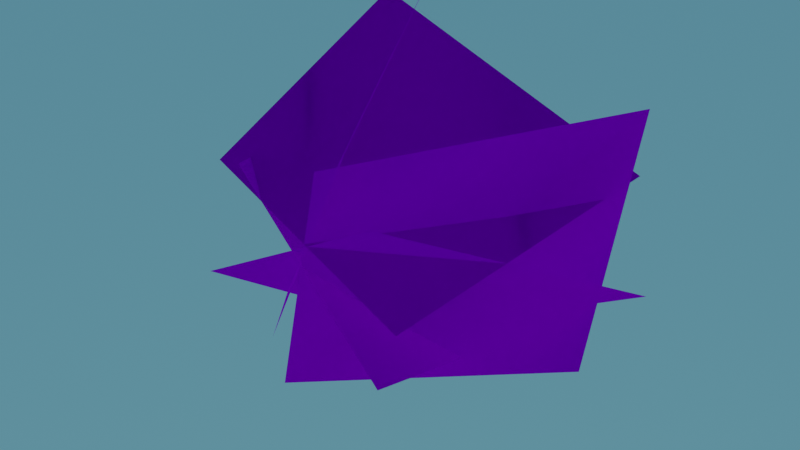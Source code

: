 # Source: Grass1.blend  (saved by Blender 2.91.10; exported with 4.5.12 LTS)
import bpy
from mathutils import Matrix  # noqa: F401  (used for matrix-valued properties, if any)

bpy.ops.wm.read_factory_settings(use_empty=True)
scene = bpy.context.scene
scene.name = 'Scene'

# ---- images (referenced by path relative to the original .blend; pixels are not part of the script)
import os
ASSET_DIR = os.environ.get("B2B_ASSET_DIR", "")  # directory of the original .blend (textures are referenced by path, not embedded)
HERE = os.path.dirname(os.path.abspath(__file__))  # packed textures are extracted next to this script under _unpacked/

def load_image(name, relpath, width, height, colorspace="sRGB"):
    """Load a texture the original file referenced (path relative to the .blend, or extracted next to this script)."""
    p = next((c for c in (os.path.join(HERE, relpath), os.path.join(ASSET_DIR, relpath)) if relpath and os.path.exists(c)), "")
    if p:
        img = bpy.data.images.load(p, check_existing=True)
        img.name = name
    else:  # same state as the original file: an image datablock whose file is absent (Cycles renders it pink)
        img = bpy.data.images.new(name, width, height)
        img.source = "FILE"
        img.filepath = "//" + (relpath or name)
    img.colorspace_settings.name = colorspace
    return img
img_clipart975162_png = load_image('clipart975162.png', 'clipart975162.png', 1024, 1024, 'sRGB')
img_pngwing_com_png = load_image('pngwing.com.png', 'pngwing.com.png', 1024, 1024, 'sRGB')

# ---- materials (node trees are filled in below, after node groups)
mat_grassfromtexture_003 = bpy.data.materials.new('GrassFromTexture.003')
mat_grassfromtexture_003.alpha_threshold = 0.5983

# ---- material node trees
mat_grassfromtexture_003.use_nodes = True; mat_grassfromtexture_003.node_tree.nodes.clear()
_N = mat_grassfromtexture_003.node_tree.nodes; _L = mat_grassfromtexture_003.node_tree.links
n0 = _N.new('ShaderNodeOutputMaterial'); n0.name = 'Material Output'; n0.location = (360, 300)
n0.target = 'CYCLES'
n1 = _N.new('ShaderNodeBsdfPrincipled'); n1.name = 'Principled BSDF'; n1.location = (70, 300)
n1.distribution = 'GGX'
n1.subsurface_method = 'BURLEY'
n1.inputs[2].default_value = 0.9444
n1.inputs[3].default_value = 1.45
n1.inputs[13].default_value = 0.0
n1.inputs[27].default_value = (0.0, 0.0, 0.0, 1.0)
n1.inputs[28].default_value = 1.0
n2 = _N.new('ShaderNodeTexImage'); n2.name = 'Image Texture.002'; n2.location = (-920, 360)
n2.image = img_clipart975162_png
n3 = _N.new('ShaderNodeHueSaturation'); n3.name = 'Hue Saturation Value'; n3.location = (-220, 240)
n3.inputs[1].default_value = 1.9
n4 = _N.new('ShaderNodeTexImage'); n4.name = 'Image Texture.001'; n4.location = (-920, 40)
n4.image = img_pngwing_com_png
n5 = _N.new('ShaderNodeBrightContrast'); n5.name = 'Bright/Contrast'; n5.location = (-500, 200)
n5.inputs[2].default_value = 0.2
n6 = _N.new('ShaderNodeOutputMaterial'); n6.name = 'Material Output.001'; n6.location = (0, 0)
n6.target = 'EEVEE'
n7 = _N.new('ShaderNodeMixShader'); n7.name = 'Mix Shader'; n7.location = (0, 0)
n7.label = 'Disable Shadow'
n7.hide = True
n8 = _N.new('ShaderNodeLightPath'); n8.name = 'Light Path'; n8.location = (0, 0)
n8.hide = True
n9 = _N.new('ShaderNodeBsdfTransparent'); n9.name = 'Transparent BSDF'; n9.location = (0, 0)
n9.hide = True
_L.new(n1.outputs[0], n0.inputs[0])
_L.new(n5.outputs[0], n3.inputs[4])
_L.new(n3.outputs[0], n1.inputs[0])
_L.new(n4.outputs[0], n5.inputs[0])
_L.new(n4.outputs[1], n1.inputs[4])
_L.new(n1.outputs[0], n7.inputs[1])
_L.new(n7.outputs[0], n6.inputs[0])
_L.new(n8.outputs[1], n7.inputs[0])
_L.new(n9.outputs[0], n7.inputs[2])
n0.is_active_output = True

# ---- world
world_world = bpy.data.worlds.new('World'); scene.world = world_world
world_world.use_nodes = True; world_world.node_tree.nodes.clear()
_N = world_world.node_tree.nodes; _L = world_world.node_tree.links
n0 = _N.new('ShaderNodeOutputWorld'); n0.name = 'World Output'; n0.location = (300, 300)
n1 = _N.new('ShaderNodeBackground'); n1.name = 'Background'; n1.location = (10, 300)
n2 = _N.new('ShaderNodeTexSky'); n2.name = 'Sky Texture'; n2.location = (-568, 261)
n2.sky_type = 'HOSEK_WILKIE'
n2.turbidity = 1.0
n2.sun_disc = False
n2.sun_size = 0.001745
n2.sun_intensity = 0.1
n2.sun_elevation = 0.2583
n2.sun_rotation = 0.003491
n2.altitude = 2800.0
n2.air_density = 1.308
n2.dust_density = 0.9231
n2.ozone_density = 0.3846
n3 = _N.new('ShaderNodeValToRGB'); n3.name = 'ColorRamp'; n3.location = (-310, 273)
while len(n3.color_ramp.elements) > 1: n3.color_ramp.elements.remove(n3.color_ramp.elements[-1])
n3.color_ramp.elements[0].position = 0.0; n3.color_ramp.elements[0].color = (0.0, 0.04605, 0.1479, 1.0)
_e = n3.color_ramp.elements.new(1.0); _e.color = (0.4371, 1.0, 1.0, 1.0)
_L.new(n1.outputs[0], n0.inputs[0])
_L.new(n2.outputs[0], n3.inputs[0])
_L.new(n3.outputs[0], n1.inputs[0])
n0.is_active_output = True
world_world.color = (0.05088, 0.05088, 0.05088)
world_world.use_sun_shadow = False
world_world.sun_shadow_jitter_overblur = 0.0

# ---- meshes
me_plane_004 = bpy.data.meshes.new('Plane.004')
me_plane_004.from_pydata([(-0.9124, -0.1375, 0.592), (0.3812, -0.1907, -0.678), (-1.8, 2.111, 0.2235), (0.0101, 2.16, -1.555), (-1.291, -0.1577, -0.38), (0.3038, -0.1585, 0.4871), (-0.984, 1.951, -1.783), (1.244, 1.886, -0.5696), (-0.522, -0.1864, -1.026), (-0.1803, -0.1443, 0.7477), (0.6745, 1.995, -1.558), (1.148, 1.805, 0.9286), (0.5342, -0.1801, -0.1912), (-1.108, -0.1352, 0.5689), (0.9925, 2.078, 0.2791), (-1.327, 1.944, 1.301), (0.09444, -0.1428, 0.9603), (-0.6328, -0.1756, -0.6823), (-1.038, 2.173, 1.472), (-2.061, 1.761, -0.8143), (-1.8, 2.111, 0.2235), (-0.9124, -0.1375, 0.592), (0.3812, -0.1907, -0.678), (0.0101, 2.16, -1.555), (-1.291, -0.1577, -0.38), (-0.984, 1.951, -1.783), (0.3038, -0.1585, 0.4871), (1.244, 1.886, -0.5696), (-0.522, -0.1864, -1.026), (0.6745, 1.995, -1.558), (-0.1803, -0.1443, 0.7477), (1.148, 1.805, 0.9286), (0.5342, -0.1801, -0.1912), (0.9925, 2.078, 0.2791), (-1.108, -0.1352, 0.5689), (-1.327, 1.944, 1.301), (0.09444, -0.1428, 0.9603), (-1.038, 2.173, 1.472), (-0.6328, -0.1756, -0.6823), (-2.061, 1.761, -0.8143)], [], [(0, 2, 3, 1), (4, 6, 7, 5), (8, 10, 11, 9), (12, 14, 15, 13), (16, 18, 19, 17), (21, 22, 23, 20), (24, 26, 27, 25), (28, 30, 31, 29), (32, 34, 35, 33), (36, 38, 39, 37), (3, 2, 20, 23), (17, 19, 39, 38), (11, 10, 29, 31), (6, 4, 24, 25), (19, 18, 37, 39), (14, 12, 32, 33), (4, 5, 26, 24), (12, 13, 34, 32), (5, 7, 27, 26), (13, 15, 35, 34), (7, 6, 25, 27), (2, 0, 21, 20), (15, 14, 33, 35), (10, 8, 28, 29), (0, 1, 22, 21), (18, 16, 36, 37), (8, 9, 30, 28), (1, 3, 23, 22), (16, 17, 38, 36), (9, 11, 31, 30)])
_uv = me_plane_004.uv_layers.new(name='UVMap')
_uv.uv.foreach_set('vector', [0.0, 0.0, 0.0, 1.0, 1.0, 1.0, 1.0, 0.0, 0.0, 0.0, 0.0, 1.0, 1.0, 1.0, 1.0, 0.0, 0.0, 0.0, 0.0, 1.0, 1.0, 1.0, 1.0, 0.0, 0.0, 0.0, 0.0, 1.0, 1.0, 1.0, 1.0, 0.0, 0.0, 0.0, 0.0, 1.0, 1.0, 1.0, 1.0, 0.0, 0.0, 0.0, 1.0, 0.0, 1.0, 1.0, 0.0, 1.0, 0.0, 0.0, 1.0, 0.0, 1.0, 1.0, 0.0, 1.0, 0.0, 0.0, 1.0, 0.0, 1.0, 1.0, 0.0, 1.0, 0.0, 0.0, 1.0, 0.0, 1.0, 1.0, 0.0, 1.0, 0.0, 0.0, 1.0, 0.0, 1.0, 1.0, 0.0, 1.0, 1.0, 1.0, 0.0, 1.0, 0.0, 1.0, 1.0, 1.0, 1.0, 0.0, 1.0, 1.0, 1.0, 1.0, 1.0, 0.0, 1.0, 1.0, 0.0, 1.0, 0.0, 1.0, 1.0, 1.0, 0.0, 1.0, 0.0, 0.0, 0.0, 0.0, 0.0, 1.0, 1.0, 1.0, 0.0, 1.0, 0.0, 1.0, 1.0, 1.0, 0.0, 1.0, 0.0, 0.0, 0.0, 0.0, 0.0, 1.0, 0.0, 0.0, 1.0, 0.0, 1.0, 0.0, 0.0, 0.0, 0.0, 0.0, 1.0, 0.0, 1.0, 0.0, 0.0, 0.0, 1.0, 0.0, 1.0, 1.0, 1.0, 1.0, 1.0, 0.0, 1.0, 0.0, 1.0, 1.0, 1.0, 1.0, 1.0, 0.0, 1.0, 1.0, 0.0, 1.0, 0.0, 1.0, 1.0, 1.0, 0.0, 1.0, 0.0, 0.0, 0.0, 0.0, 0.0, 1.0, 1.0, 1.0, 0.0, 1.0, 0.0, 1.0, 1.0, 1.0, 0.0, 1.0, 0.0, 0.0, 0.0, 0.0, 0.0, 1.0, 0.0, 0.0, 1.0, 0.0, 1.0, 0.0, 0.0, 0.0, 0.0, 1.0, 0.0, 0.0, 0.0, 0.0, 0.0, 1.0, 0.0, 0.0, 1.0, 0.0, 1.0, 0.0, 0.0, 0.0, 1.0, 0.0, 1.0, 1.0, 1.0, 1.0, 1.0, 0.0, 0.0, 0.0, 1.0, 0.0, 1.0, 0.0, 0.0, 0.0, 1.0, 0.0, 1.0, 1.0, 1.0, 1.0, 1.0, 0.0])
me_plane_004.materials.append(mat_grassfromtexture_003)
me_plane_004.use_remesh_fix_poles = True
me_plane_004.use_remesh_preserve_attributes = False
me_plane_004.use_mirror_vertex_groups = False
me_plane_004.update()
me_plane_004.normals_split_custom_set([tuple(v) for v in zip(*[iter([0.2919, -0.003865, -0.9564, -0.858, -0.3806, 0.345, 0.3314, -0.3049, -0.8929, -0.9547, 0.003229, 0.2977, 0.9852, -0.09323, -0.1437, -0.4995, -0.5424, -0.6755, 0.9158, -0.4008, -0.02328, -0.4949, -0.2574, -0.83, 0.6523, -0.05512, 0.7559, 0.1969, -0.4044, -0.8931, 0.4694, -0.445, 0.7627, 0.3058, -0.1499, -0.9402, -0.9082, 0.1, 0.4063, 0.8935, -0.01326, -0.4489, -0.8916, -0.3763, 0.252, 0.89, 0.2911, -0.3509, -0.7393, -0.3312, -0.5863, -0.2093, -0.1463, 0.9668, -0.4887, -0.7264, -0.4832, -0.2844, 0.05096, 0.9574, 0.09908, 0.9949, 0.02052, 0.0462, 0.9963, 0.07225, 0.0673, 0.9907, 0.1181, 0.1471, 0.9884, 0.03879, 0.1122, 0.9918, 0.06067, 0.0478, 0.9985, 0.02568, 0.01086, 0.9972, 0.0745, 0.1083, 0.986, 0.127, 0.08022, 0.9931, 0.08555, 0.06662, 0.9977, 0.01358, 0.01432, 0.9999, 0.007042, 0.03516, 0.9925, 0.117, 0.1453, 0.9552, 0.258, 0.2079, 0.9512, 0.2282, 0.2389, 0.9468, 0.2158, 0.1395, 0.9543, 0.2642, 0.05887, 0.9983, 0.004515, 0.08825, 0.9936, 0.07102, 0.1561, 0.9843, 0.08179, 0.115, 0.9932, -0.01784, -0.07079, 0.7161, 0.6944, 0.0, 0.0, 0.224, -0.9675, 0.1171, 0.224, 0.0, 0.0, 0.6944, -0.7154, 0.442, 0.5412, 0.0, 0.0, 0.5761, -0.4257, -0.6978, 0.5761, 0.0, 0.0, 0.5412, 0.2768, 0.9584, 0.06929, 0.0, 0.0, 0.8387, -0.4767, 0.2632, 0.8387, 0.0, 0.0, 0.06929, 0.2443, 0.6413, 0.7274, 0.0, 0.0, 0.3833, -0.8425, 0.3786, 0.3833, 0.0, 0.0, 0.7274, 0.4084, -0.4202, 0.8103, 0.0, 0.0, 0.3164, 0.8105, 0.493, 0.3164, 0.0, 0.0, 0.8103, 0.1763, 0.9753, -0.1331, 0.0, 0.0, 0.06742, -0.9625, 0.2629, 0.06742, 0.0, 0.0, -0.1331, 0.2038, 0.7133, 0.6706, 0.0, 0.0, 0.4205, -0.9054, -0.05801, 0.4205, 0.0, 0.0, 0.6706, -0.09198, -0.979, 0.1817, 0.0, 0.0, -0.2428, 0.9396, 0.2413, -0.2428, 0.0, 0.0, 0.1817, 0.3224, 0.8396, 0.4372, 0.0, 0.0, 0.698, -0.6526, 0.2948, 0.698, 0.0, 0.0, 0.4372, -0.3711, 0.9185, 0.1369, 0.0, 0.0, -0.2008, -0.9243, -0.3244, -0.2008, 0.0, 0.0, 0.1369, 0.01934, 0.8794, 0.4756, 0.0, 0.0, 0.7102, -0.6825, 0.1729, 0.7102, 0.0, 0.0, 0.4756, -0.1937, 0.8332, 0.5179, 0.0, 0.0, 0.3928, -0.9045, -0.1665, 0.3928, 0.0, 0.0, 0.5179, 0.2777, -0.9306, -0.2383, 0.0, 0.0, 0.1713, 0.9821, 0.07785, 0.1713, 0.0, 0.0, -0.2383, 0.4761, 0.6608, 0.5802, 0.0, 0.0, 0.3866, -0.6999, 0.6005, 0.3866, 0.0, 0.0, 0.5802, 0.2292, 0.9564, 0.1813, 0.0, 0.0, 0.6618, -0.7454, -0.07978, 0.6618, 0.0, 0.0, 0.1813, -0.4804, 0.6759, 0.5589, 0.0, 0.0, 0.5743, -0.7114, -0.4052, 0.5743, 0.0, 0.0, 0.5589, 0.04911, 0.5767, 0.8155, 0.0, 0.0, 0.03936, -0.964, -0.263, 0.03936, 0.0, 0.0, 0.8155, -0.2845, 0.906, 0.3135, 0.0, 0.0, 0.5841, -0.7907, -0.1834, 0.5841, 0.0, 0.0, 0.3135, 0.1061, -0.9795, 0.1715, 0.0, 0.0, 0.8131, 0.5298, 0.2412, 0.8131, 0.0, 0.0, 0.1715, 0.3782, 0.7741, 0.5077, 0.0, 0.0, 0.4789, -0.7714, 0.4191, 0.4789, 0.0, 0.0, 0.5077])] * 3)])

# ---- objects
ob_grass_003 = bpy.data.objects.new('Grass.003', me_plane_004)

# ---- transforms, parenting, visibility, modifiers, constraints
ob_grass_003.location = (-2.115, 7.243, 11.72)
ob_grass_003.visible_shadow = False
ob_grass_003.lineart.crease_threshold = 0.0

# ---- collection membership
scene.collection.objects.link(ob_grass_003)

# ---- scene / render settings (as saved in the file)
scene.frame_start = 1; scene.frame_end = 1000; scene.frame_set(125)
scene.render.engine = 'BLENDER_EEVEE_NEXT'
scene.cycles.use_denoising = False
scene.cycles.samples = 128
scene.cycles.sampling_pattern = 'TABULATED_SOBOL'
scene.cycles.use_adaptive_sampling = False
scene.cycles.use_light_tree = False
scene.eevee.taa_samples = 119
scene.view_settings.view_transform = 'Filmic'
bpy.context.view_layer.update()

# ---- added for rendering (the .blend has no active camera): camera
cam_auto = bpy.data.cameras.new('AutoCamera')
cam_auto.lens = 50.0
cam_auto.sensor_width = 36.0
cam_auto.clip_end = 1000.0
ob_auto_camera = bpy.data.objects.new('AutoCamera', cam_auto)
scene.collection.objects.link(ob_auto_camera)
ob_auto_camera.location = (2.29403, 2.45295, 15.4163)
ob_auto_camera.rotation_euler = (1.09748, -7.21219e-08, 0.694738)
scene.camera = ob_auto_camera
bpy.context.view_layer.update()

